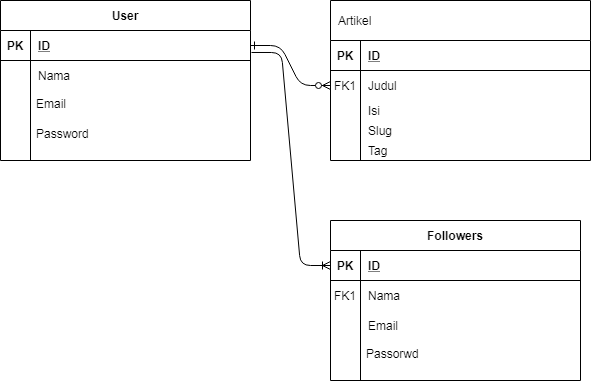

The diagram above was exported from draw.io. Its source (the exported page's mxGraphModel, read from the mxfile embedded in the PNG):
<mxGraphModel dx="868" dy="433" grid="1" gridSize="10" guides="1" tooltips="1" connect="1" arrows="1" fold="1" page="1" pageScale="1" pageWidth="850" pageHeight="1100" math="0" shadow="0" extFonts="Permanent Marker^https://fonts.googleapis.com/css?family=Permanent+Marker">
  <root>
    <mxCell id="0" />
    <mxCell id="1" parent="0" />
    <mxCell id="C-vyLk0tnHw3VtMMgP7b-1" value="" style="edgeStyle=entityRelationEdgeStyle;endArrow=ERzeroToMany;startArrow=ERone;endFill=1;startFill=0;" parent="1" source="C-vyLk0tnHw3VtMMgP7b-24" target="C-vyLk0tnHw3VtMMgP7b-6" edge="1">
      <mxGeometry width="100" height="100" relative="1" as="geometry">
        <mxPoint x="340" y="720" as="sourcePoint" />
        <mxPoint x="440" y="620" as="targetPoint" />
      </mxGeometry>
    </mxCell>
    <mxCell id="C-vyLk0tnHw3VtMMgP7b-2" value="Artikel" style="shape=table;container=1;collapsible=1;childLayout=tableLayout;fixedRows=1;rowLines=0;align=left;resizeLast=1;fillColor=none;spacingLeft=6;" parent="1" vertex="1">
      <mxGeometry x="450" y="120" width="260" height="160" as="geometry" />
    </mxCell>
    <mxCell id="C-vyLk0tnHw3VtMMgP7b-3" value="" style="shape=partialRectangle;collapsible=0;dropTarget=0;pointerEvents=0;fillColor=none;points=[[0,0.5],[1,0.5]];portConstraint=eastwest;top=0;left=0;right=0;bottom=1;" parent="C-vyLk0tnHw3VtMMgP7b-2" vertex="1">
      <mxGeometry y="40" width="260" height="30" as="geometry" />
    </mxCell>
    <mxCell id="C-vyLk0tnHw3VtMMgP7b-4" value="PK" style="shape=partialRectangle;overflow=hidden;connectable=0;fillColor=none;top=0;left=0;bottom=0;right=0;fontStyle=1;" parent="C-vyLk0tnHw3VtMMgP7b-3" vertex="1">
      <mxGeometry width="30" height="30" as="geometry" />
    </mxCell>
    <mxCell id="C-vyLk0tnHw3VtMMgP7b-5" value="ID" style="shape=partialRectangle;overflow=hidden;connectable=0;fillColor=none;top=0;left=0;bottom=0;right=0;align=left;spacingLeft=6;fontStyle=5;" parent="C-vyLk0tnHw3VtMMgP7b-3" vertex="1">
      <mxGeometry x="30" width="230" height="30" as="geometry" />
    </mxCell>
    <mxCell id="C-vyLk0tnHw3VtMMgP7b-6" value="" style="shape=partialRectangle;collapsible=0;dropTarget=0;pointerEvents=0;fillColor=none;points=[[0,0.5],[1,0.5]];portConstraint=eastwest;top=0;left=0;right=0;bottom=0;" parent="C-vyLk0tnHw3VtMMgP7b-2" vertex="1">
      <mxGeometry y="70" width="260" height="30" as="geometry" />
    </mxCell>
    <mxCell id="C-vyLk0tnHw3VtMMgP7b-7" value="FK1" style="shape=partialRectangle;overflow=hidden;connectable=0;fillColor=none;top=0;left=0;bottom=0;right=0;" parent="C-vyLk0tnHw3VtMMgP7b-6" vertex="1">
      <mxGeometry width="30" height="30" as="geometry" />
    </mxCell>
    <mxCell id="C-vyLk0tnHw3VtMMgP7b-8" value="Judul" style="shape=partialRectangle;overflow=hidden;connectable=0;fillColor=none;top=0;left=0;bottom=0;right=0;align=left;spacingLeft=6;" parent="C-vyLk0tnHw3VtMMgP7b-6" vertex="1">
      <mxGeometry x="30" width="230" height="30" as="geometry" />
    </mxCell>
    <mxCell id="C-vyLk0tnHw3VtMMgP7b-9" value="" style="shape=partialRectangle;collapsible=0;dropTarget=0;pointerEvents=0;fillColor=none;points=[[0,0.5],[1,0.5]];portConstraint=eastwest;top=0;left=0;right=0;bottom=0;" parent="C-vyLk0tnHw3VtMMgP7b-2" vertex="1">
      <mxGeometry y="100" width="260" height="60" as="geometry" />
    </mxCell>
    <mxCell id="C-vyLk0tnHw3VtMMgP7b-10" value="" style="shape=partialRectangle;overflow=hidden;connectable=0;fillColor=none;top=0;left=0;bottom=0;right=0;" parent="C-vyLk0tnHw3VtMMgP7b-9" vertex="1">
      <mxGeometry width="30" height="60" as="geometry" />
    </mxCell>
    <mxCell id="C-vyLk0tnHw3VtMMgP7b-11" value="Slug" style="shape=partialRectangle;overflow=hidden;connectable=0;fillColor=none;top=0;left=0;bottom=0;right=0;align=left;spacingLeft=6;" parent="C-vyLk0tnHw3VtMMgP7b-9" vertex="1">
      <mxGeometry x="30" width="230" height="60" as="geometry" />
    </mxCell>
    <mxCell id="C-vyLk0tnHw3VtMMgP7b-23" value="User" style="shape=table;startSize=30;container=1;collapsible=1;childLayout=tableLayout;fixedRows=1;rowLines=0;fontStyle=1;align=center;resizeLast=1;" parent="1" vertex="1">
      <mxGeometry x="120" y="120" width="250" height="160" as="geometry" />
    </mxCell>
    <mxCell id="C-vyLk0tnHw3VtMMgP7b-24" value="" style="shape=partialRectangle;collapsible=0;dropTarget=0;pointerEvents=0;fillColor=none;points=[[0,0.5],[1,0.5]];portConstraint=eastwest;top=0;left=0;right=0;bottom=1;" parent="C-vyLk0tnHw3VtMMgP7b-23" vertex="1">
      <mxGeometry y="30" width="250" height="30" as="geometry" />
    </mxCell>
    <mxCell id="C-vyLk0tnHw3VtMMgP7b-25" value="PK" style="shape=partialRectangle;overflow=hidden;connectable=0;fillColor=none;top=0;left=0;bottom=0;right=0;fontStyle=1;" parent="C-vyLk0tnHw3VtMMgP7b-24" vertex="1">
      <mxGeometry width="30" height="30" as="geometry" />
    </mxCell>
    <mxCell id="C-vyLk0tnHw3VtMMgP7b-26" value="ID" style="shape=partialRectangle;overflow=hidden;connectable=0;fillColor=none;top=0;left=0;bottom=0;right=0;align=left;spacingLeft=6;fontStyle=5;" parent="C-vyLk0tnHw3VtMMgP7b-24" vertex="1">
      <mxGeometry x="30" width="220" height="30" as="geometry" />
    </mxCell>
    <mxCell id="C-vyLk0tnHw3VtMMgP7b-27" value="" style="shape=partialRectangle;collapsible=0;dropTarget=0;pointerEvents=0;fillColor=none;points=[[0,0.5],[1,0.5]];portConstraint=eastwest;top=0;left=0;right=0;bottom=0;" parent="C-vyLk0tnHw3VtMMgP7b-23" vertex="1">
      <mxGeometry y="60" width="250" height="30" as="geometry" />
    </mxCell>
    <mxCell id="C-vyLk0tnHw3VtMMgP7b-28" value="" style="shape=partialRectangle;overflow=hidden;connectable=0;fillColor=none;top=0;left=0;bottom=0;right=0;" parent="C-vyLk0tnHw3VtMMgP7b-27" vertex="1">
      <mxGeometry width="30" height="30" as="geometry" />
    </mxCell>
    <mxCell id="C-vyLk0tnHw3VtMMgP7b-29" value="Nama" style="shape=partialRectangle;overflow=hidden;connectable=0;fillColor=none;top=0;left=0;bottom=0;right=0;align=left;spacingLeft=6;" parent="C-vyLk0tnHw3VtMMgP7b-27" vertex="1">
      <mxGeometry x="30" width="220" height="30" as="geometry" />
    </mxCell>
    <mxCell id="hsnuI3y9y75jMeT4lfNj-2" value="" style="shape=partialRectangle;collapsible=0;dropTarget=0;pointerEvents=0;fillColor=none;points=[[0,0.5],[1,0.5]];portConstraint=eastwest;top=0;left=0;right=0;bottom=0;" vertex="1" parent="1">
      <mxGeometry x="450" y="250" width="250" height="30" as="geometry" />
    </mxCell>
    <mxCell id="hsnuI3y9y75jMeT4lfNj-3" value="" style="shape=partialRectangle;overflow=hidden;connectable=0;fillColor=none;top=0;left=0;bottom=0;right=0;" vertex="1" parent="hsnuI3y9y75jMeT4lfNj-2">
      <mxGeometry width="30" height="30" as="geometry" />
    </mxCell>
    <mxCell id="hsnuI3y9y75jMeT4lfNj-4" value="Isi" style="shape=partialRectangle;overflow=hidden;connectable=0;fillColor=none;top=0;left=0;bottom=0;right=0;align=left;spacingLeft=6;" vertex="1" parent="1">
      <mxGeometry x="480" y="210" width="210" height="40" as="geometry" />
    </mxCell>
    <mxCell id="hsnuI3y9y75jMeT4lfNj-5" value="Tag" style="shape=partialRectangle;overflow=hidden;connectable=0;fillColor=none;top=0;left=0;bottom=0;right=0;align=left;spacingLeft=6;" vertex="1" parent="1">
      <mxGeometry x="480" y="250" width="210" height="40" as="geometry" />
    </mxCell>
    <mxCell id="hsnuI3y9y75jMeT4lfNj-7" value="Email" style="text;strokeColor=none;fillColor=none;spacingLeft=4;spacingRight=4;overflow=hidden;rotatable=0;points=[[0,0.5],[1,0.5]];portConstraint=eastwest;fontSize=12;" vertex="1" parent="1">
      <mxGeometry x="150" y="210" width="220" height="30" as="geometry" />
    </mxCell>
    <mxCell id="hsnuI3y9y75jMeT4lfNj-8" value="Password" style="text;strokeColor=none;fillColor=none;spacingLeft=4;spacingRight=4;overflow=hidden;rotatable=0;points=[[0,0.5],[1,0.5]];portConstraint=eastwest;fontSize=12;" vertex="1" parent="1">
      <mxGeometry x="150" y="240" width="220" height="30" as="geometry" />
    </mxCell>
    <mxCell id="C-vyLk0tnHw3VtMMgP7b-13" value="Followers" style="shape=table;startSize=30;container=1;collapsible=1;childLayout=tableLayout;fixedRows=1;rowLines=0;fontStyle=1;align=center;resizeLast=1;" parent="1" vertex="1">
      <mxGeometry x="450" y="340" width="250" height="160" as="geometry" />
    </mxCell>
    <mxCell id="C-vyLk0tnHw3VtMMgP7b-14" value="" style="shape=partialRectangle;collapsible=0;dropTarget=0;pointerEvents=0;fillColor=none;points=[[0,0.5],[1,0.5]];portConstraint=eastwest;top=0;left=0;right=0;bottom=1;" parent="C-vyLk0tnHw3VtMMgP7b-13" vertex="1">
      <mxGeometry y="30" width="250" height="30" as="geometry" />
    </mxCell>
    <mxCell id="C-vyLk0tnHw3VtMMgP7b-15" value="PK" style="shape=partialRectangle;overflow=hidden;connectable=0;fillColor=none;top=0;left=0;bottom=0;right=0;fontStyle=1;" parent="C-vyLk0tnHw3VtMMgP7b-14" vertex="1">
      <mxGeometry width="30" height="30" as="geometry" />
    </mxCell>
    <mxCell id="C-vyLk0tnHw3VtMMgP7b-16" value="ID" style="shape=partialRectangle;overflow=hidden;connectable=0;fillColor=none;top=0;left=0;bottom=0;right=0;align=left;spacingLeft=6;fontStyle=5;" parent="C-vyLk0tnHw3VtMMgP7b-14" vertex="1">
      <mxGeometry x="30" width="220" height="30" as="geometry" />
    </mxCell>
    <mxCell id="C-vyLk0tnHw3VtMMgP7b-17" value="" style="shape=partialRectangle;collapsible=0;dropTarget=0;pointerEvents=0;fillColor=none;points=[[0,0.5],[1,0.5]];portConstraint=eastwest;top=0;left=0;right=0;bottom=0;" parent="C-vyLk0tnHw3VtMMgP7b-13" vertex="1">
      <mxGeometry y="60" width="250" height="30" as="geometry" />
    </mxCell>
    <mxCell id="C-vyLk0tnHw3VtMMgP7b-18" value="FK1" style="shape=partialRectangle;overflow=hidden;connectable=0;fillColor=none;top=0;left=0;bottom=0;right=0;" parent="C-vyLk0tnHw3VtMMgP7b-17" vertex="1">
      <mxGeometry width="30" height="30" as="geometry" />
    </mxCell>
    <mxCell id="C-vyLk0tnHw3VtMMgP7b-19" value="Nama" style="shape=partialRectangle;overflow=hidden;connectable=0;fillColor=none;top=0;left=0;bottom=0;right=0;align=left;spacingLeft=6;" parent="C-vyLk0tnHw3VtMMgP7b-17" vertex="1">
      <mxGeometry x="30" width="220" height="30" as="geometry" />
    </mxCell>
    <mxCell id="C-vyLk0tnHw3VtMMgP7b-20" value="" style="shape=partialRectangle;collapsible=0;dropTarget=0;pointerEvents=0;fillColor=none;points=[[0,0.5],[1,0.5]];portConstraint=eastwest;top=0;left=0;right=0;bottom=0;" parent="C-vyLk0tnHw3VtMMgP7b-13" vertex="1">
      <mxGeometry y="90" width="250" height="30" as="geometry" />
    </mxCell>
    <mxCell id="C-vyLk0tnHw3VtMMgP7b-21" value="" style="shape=partialRectangle;overflow=hidden;connectable=0;fillColor=none;top=0;left=0;bottom=0;right=0;" parent="C-vyLk0tnHw3VtMMgP7b-20" vertex="1">
      <mxGeometry width="30" height="30" as="geometry" />
    </mxCell>
    <mxCell id="C-vyLk0tnHw3VtMMgP7b-22" value="Email" style="shape=partialRectangle;overflow=hidden;connectable=0;fillColor=none;top=0;left=0;bottom=0;right=0;align=left;spacingLeft=6;" parent="C-vyLk0tnHw3VtMMgP7b-20" vertex="1">
      <mxGeometry x="30" width="220" height="30" as="geometry" />
    </mxCell>
    <mxCell id="hsnuI3y9y75jMeT4lfNj-9" value="Passorwd" style="text;strokeColor=none;fillColor=none;spacingLeft=4;spacingRight=4;overflow=hidden;rotatable=0;points=[[0,0.5],[1,0.5]];portConstraint=eastwest;fontSize=12;" vertex="1" parent="1">
      <mxGeometry x="480" y="460" width="190" height="30" as="geometry" />
    </mxCell>
    <mxCell id="hsnuI3y9y75jMeT4lfNj-13" value="" style="edgeStyle=entityRelationEdgeStyle;fontSize=12;html=1;endArrow=ERoneToMany;exitX=1.004;exitY=0.733;exitDx=0;exitDy=0;exitPerimeter=0;entryX=0;entryY=0.5;entryDx=0;entryDy=0;" edge="1" parent="1" source="C-vyLk0tnHw3VtMMgP7b-24" target="C-vyLk0tnHw3VtMMgP7b-14">
      <mxGeometry width="100" height="100" relative="1" as="geometry">
        <mxPoint x="370" y="370" as="sourcePoint" />
        <mxPoint x="440" y="410" as="targetPoint" />
      </mxGeometry>
    </mxCell>
  </root>
</mxGraphModel>